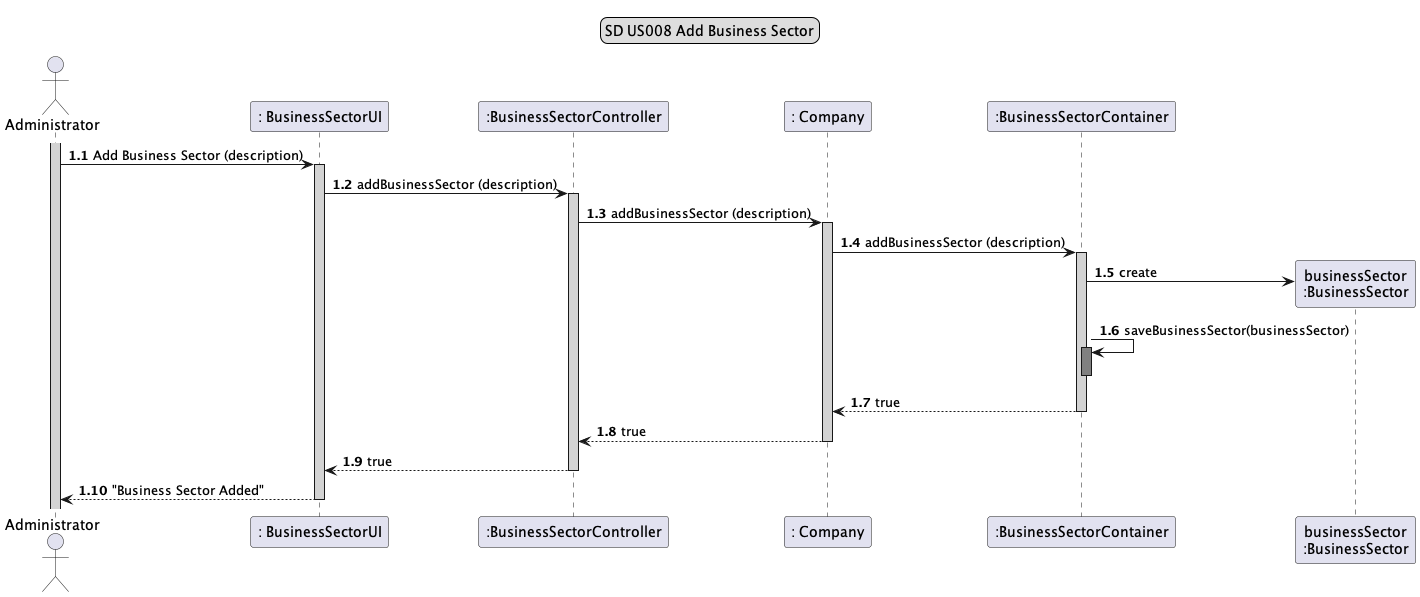

The diagram above was rendered by PlantUML. Its source (embedded in the PNG):
@startuml
'https://plantuml.com/sequence-diagram

autonumber
legend top
SD US008 Add Business Sector
end legend
autoactivate on

actor Administrator as A
participant ": BusinessSectorUI" as B
participant ":BusinessSectorController" as C
participant ": Company" as D
participant ":BusinessSectorContainer" as E
participant "businessSector\n:BusinessSector" as G





autonumber 1.1
activate  A #lightgrey
A -> B #lightgrey: Add Business Sector (description)
B -> C #lightgrey: addBusinessSector (description)
C -> D #lightgrey: addBusinessSector (description)
D -> E #lightgrey: addBusinessSector (description)
E -> G ** : create
E -> E #grey: saveBusinessSector(businessSector)
deactivate E

E --> D:true



D --> C:  true
C --> B:  true
B --> A: "Business Sector Added"

@enduml